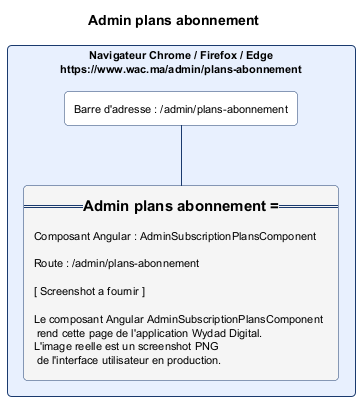

The diagram above was rendered by PlantUML. Its source (embedded in the PNG):
@startuml admin_plans_abonnement.png
skinparam backgroundColor #FFFFFF
skinparam defaultFontSize 11
skinparam rectangle {
  RoundCorner 8
  BorderColor #1A3A6E
  BackgroundColor #FAFAFA
}
title Admin plans abonnement

rectangle "Navigateur Chrome / Firefox / Edge\nhttps://www.wac.ma/admin/plans-abonnement" as NAV #E8F0FE {
  rectangle "Barre d'adresse : /admin/plans-abonnement" as BAR #FFFFFF
  rectangle "=== Admin plans abonnement ===\n\nComposant Angular : AdminSubscriptionPlansComponent\n\nRoute : /admin/plans-abonnement\n\n[ Screenshot a fournir ]\n\nLe composant Angular AdminSubscriptionPlansComponent\n rend cette page de l'application Wydad Digital.\nL'image reelle est un screenshot PNG\n de l'interface utilisateur en production." as CONTENT #F5F5F5
}
BAR -[#1A3A6E]- CONTENT
@enduml